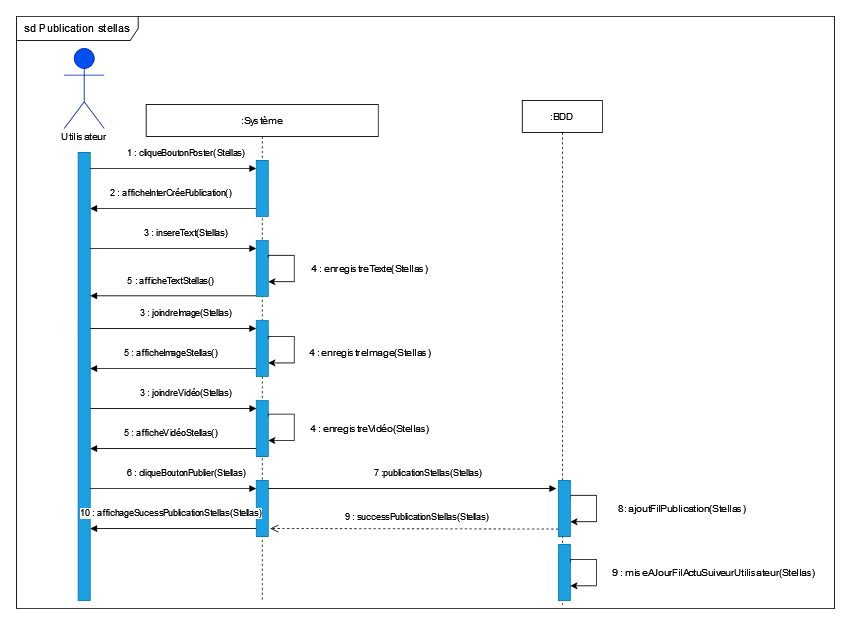

The diagram above was exported from draw.io. Its source (the exported page's mxGraphModel, read from the mxfile embedded in the PNG):
<mxGraphModel dx="958" dy="492" grid="1" gridSize="10" guides="1" tooltips="1" connect="1" arrows="1" fold="1" page="1" pageScale="1" pageWidth="827" pageHeight="1169" math="0" shadow="0">
  <root>
    <mxCell id="0" />
    <mxCell id="1" parent="0" />
    <mxCell id="OMeM30PVV8WrVPDrTTRZ-3" value=":Système" style="shape=umlLifeline;perimeter=lifelinePerimeter;whiteSpace=wrap;html=1;container=0;collapsible=0;recursiveResize=0;outlineConnect=0;" parent="1" vertex="1">
      <mxGeometry x="210" y="120" width="290" height="620" as="geometry" />
    </mxCell>
    <mxCell id="OMeM30PVV8WrVPDrTTRZ-9" value="" style="rounded=0;whiteSpace=wrap;html=1;fillColor=#1ba1e2;fontColor=#ffffff;strokeColor=#006EAF;" parent="1" vertex="1">
      <mxGeometry x="125" y="180" width="15" height="560" as="geometry" />
    </mxCell>
    <mxCell id="OMeM30PVV8WrVPDrTTRZ-1" value="&lt;b&gt;Utilisateur&lt;/b&gt;" style="shape=umlActor;verticalLabelPosition=bottom;verticalAlign=top;html=1;fillColor=#0050ef;fontColor=#ffffff;strokeColor=#001DBC;" parent="1" vertex="1">
      <mxGeometry x="107.5" y="50" width="50" height="100" as="geometry" />
    </mxCell>
    <mxCell id="UVZ0IYtNJLXeqeBDd-HU-10" value="Utilisateur" style="text;html=1;strokeColor=none;fillColor=none;align=center;verticalAlign=middle;whiteSpace=wrap;rounded=0;" vertex="1" parent="1">
      <mxGeometry x="91.25" y="140" width="82.5" height="40" as="geometry" />
    </mxCell>
    <mxCell id="UVZ0IYtNJLXeqeBDd-HU-150" value="2 : afficheInterCréePublication()" style="html=1;verticalAlign=bottom;endArrow=block;rounded=0;entryX=-0.127;entryY=0.134;entryDx=0;entryDy=0;entryPerimeter=0;exitX=0;exitY=0;exitDx=0;exitDy=0;" edge="1" parent="1">
      <mxGeometry x="0.0275" y="-10" width="80" relative="1" as="geometry">
        <mxPoint x="347.5" y="249.99999999999977" as="sourcePoint" />
        <mxPoint x="140.00000000000045" y="249.99999999999977" as="targetPoint" />
        <mxPoint as="offset" />
      </mxGeometry>
    </mxCell>
    <mxCell id="OMeM30PVV8WrVPDrTTRZ-6" value=":BDD" style="shape=umlLifeline;perimeter=lifelinePerimeter;whiteSpace=wrap;html=1;container=0;collapsible=0;recursiveResize=0;outlineConnect=0;" parent="1" vertex="1">
      <mxGeometry x="680" y="115" width="100" height="630" as="geometry" />
    </mxCell>
    <mxCell id="UVZ0IYtNJLXeqeBDd-HU-213" style="edgeStyle=orthogonalEdgeStyle;rounded=0;orthogonalLoop=1;jettySize=auto;html=1;exitX=1;exitY=0.25;exitDx=0;exitDy=0;entryX=1;entryY=0.75;entryDx=0;entryDy=0;" edge="1" parent="1">
      <mxGeometry relative="1" as="geometry">
        <Array as="points">
          <mxPoint x="740.4999999999999" y="608.4400000000003" />
          <mxPoint x="772.4999999999999" y="608.4400000000003" />
          <mxPoint x="772.4999999999999" y="641.4400000000003" />
        </Array>
        <mxPoint x="739.9999999999994" y="611.440000000001" as="sourcePoint" />
        <mxPoint x="739.9999999999994" y="641.4400000000005" as="targetPoint" />
      </mxGeometry>
    </mxCell>
    <mxCell id="UVZ0IYtNJLXeqeBDd-HU-57" value="" style="rounded=0;whiteSpace=wrap;html=1;fillColor=#1ba1e2;fontColor=#ffffff;strokeColor=#006EAF;" vertex="1" parent="1">
      <mxGeometry x="347.5" y="190" width="15" height="70" as="geometry" />
    </mxCell>
    <mxCell id="UVZ0IYtNJLXeqeBDd-HU-83" value="" style="rounded=0;whiteSpace=wrap;html=1;fillColor=#1ba1e2;fontColor=#ffffff;strokeColor=#006EAF;" vertex="1" parent="1">
      <mxGeometry x="347.5" y="290" width="15" height="70" as="geometry" />
    </mxCell>
    <mxCell id="UVZ0IYtNJLXeqeBDd-HU-164" value="1 : cliqueBoutonPoster(Stellas)" style="html=1;verticalAlign=bottom;endArrow=block;rounded=0;entryX=0.01;entryY=0.143;entryDx=0;entryDy=0;entryPerimeter=0;" edge="1" parent="1">
      <mxGeometry x="0.1558" y="10" width="80" relative="1" as="geometry">
        <mxPoint x="139.85000000000014" y="200.05000000000018" as="sourcePoint" />
        <mxPoint x="347.5" y="200" as="targetPoint" />
        <mxPoint as="offset" />
      </mxGeometry>
    </mxCell>
    <mxCell id="UVZ0IYtNJLXeqeBDd-HU-171" value="3 : insereText(Stellas)" style="html=1;verticalAlign=bottom;endArrow=block;rounded=0;entryX=0.01;entryY=0.143;entryDx=0;entryDy=0;entryPerimeter=0;" edge="1" parent="1">
      <mxGeometry x="0.1558" y="10" width="80" relative="1" as="geometry">
        <mxPoint x="139.85000000000014" y="300.0500000000002" as="sourcePoint" />
        <mxPoint x="347.5" y="299.9999999999998" as="targetPoint" />
        <mxPoint as="offset" />
      </mxGeometry>
    </mxCell>
    <mxCell id="UVZ0IYtNJLXeqeBDd-HU-187" value="" style="rounded=0;whiteSpace=wrap;html=1;fillColor=#1ba1e2;fontColor=#ffffff;strokeColor=#006EAF;" vertex="1" parent="1">
      <mxGeometry x="347.5" y="390" width="15" height="70" as="geometry" />
    </mxCell>
    <mxCell id="UVZ0IYtNJLXeqeBDd-HU-201" value="9 : successPublicationStellas(Stellas)" style="html=1;verticalAlign=bottom;endArrow=open;dashed=1;endSize=8;rounded=0;entryX=1.104;entryY=0.861;entryDx=0;entryDy=0;entryPerimeter=0;" edge="1" parent="1">
      <mxGeometry x="-0.0164" y="-6" relative="1" as="geometry">
        <mxPoint x="725" y="650.5999999999998" as="sourcePoint" />
        <mxPoint x="365" y="650.0000000000001" as="targetPoint" />
        <mxPoint as="offset" />
      </mxGeometry>
    </mxCell>
    <mxCell id="UVZ0IYtNJLXeqeBDd-HU-172" value="5 : afficheTextStellas()" style="html=1;verticalAlign=bottom;endArrow=block;rounded=0;entryX=-0.127;entryY=0.134;entryDx=0;entryDy=0;entryPerimeter=0;exitX=0;exitY=0;exitDx=0;exitDy=0;" edge="1" parent="1">
      <mxGeometry x="0.0275" y="-10" width="80" relative="1" as="geometry">
        <mxPoint x="347.5" y="359.12999999999977" as="sourcePoint" />
        <mxPoint x="140.00000000000045" y="359.12999999999977" as="targetPoint" />
        <mxPoint as="offset" />
      </mxGeometry>
    </mxCell>
    <mxCell id="UVZ0IYtNJLXeqeBDd-HU-204" value="" style="rounded=0;whiteSpace=wrap;html=1;fillColor=#1ba1e2;fontColor=#ffffff;strokeColor=#006EAF;" vertex="1" parent="1">
      <mxGeometry x="347.5" y="590" width="15" height="70" as="geometry" />
    </mxCell>
    <mxCell id="UVZ0IYtNJLXeqeBDd-HU-208" value="" style="rounded=0;whiteSpace=wrap;html=1;fillColor=#1ba1e2;fontColor=#ffffff;strokeColor=#006EAF;" vertex="1" parent="1">
      <mxGeometry x="347.5" y="490" width="15" height="70" as="geometry" />
    </mxCell>
    <mxCell id="UVZ0IYtNJLXeqeBDd-HU-209" value="7 :publicationStellas(Stellas)" style="html=1;verticalAlign=bottom;endArrow=block;rounded=0;exitX=1.011;exitY=0.14;exitDx=0;exitDy=0;exitPerimeter=0;" edge="1" parent="1">
      <mxGeometry x="0.113" y="10" width="80" relative="1" as="geometry">
        <mxPoint x="362.4950000000001" y="600.0000000000002" as="sourcePoint" />
        <mxPoint x="722.4899999999998" y="600.0000000000002" as="targetPoint" />
        <mxPoint as="offset" />
        <Array as="points">
          <mxPoint x="550" y="600" />
        </Array>
      </mxGeometry>
    </mxCell>
    <mxCell id="UVZ0IYtNJLXeqeBDd-HU-210" value="" style="rounded=0;whiteSpace=wrap;html=1;fillColor=#1ba1e2;fontColor=#ffffff;strokeColor=#006EAF;" vertex="1" parent="1">
      <mxGeometry x="725" y="590" width="15" height="70" as="geometry" />
    </mxCell>
    <mxCell id="UVZ0IYtNJLXeqeBDd-HU-206" style="edgeStyle=orthogonalEdgeStyle;rounded=0;orthogonalLoop=1;jettySize=auto;html=1;exitX=1;exitY=0.25;exitDx=0;exitDy=0;entryX=1;entryY=0.75;entryDx=0;entryDy=0;" edge="1" parent="1">
      <mxGeometry relative="1" as="geometry">
        <Array as="points">
          <mxPoint x="362.9999999999999" y="409.96000000000026" />
          <mxPoint x="394.9999999999999" y="409.96000000000026" />
          <mxPoint x="394.9999999999999" y="442.96000000000026" />
        </Array>
        <mxPoint x="362.49999999999943" y="412.9600000000007" as="sourcePoint" />
        <mxPoint x="362.49999999999943" y="442.9600000000005" as="targetPoint" />
      </mxGeometry>
    </mxCell>
    <mxCell id="UVZ0IYtNJLXeqeBDd-HU-214" value="8: ajoutFilPublication(Stellas)" style="text;html=1;strokeColor=none;fillColor=none;align=center;verticalAlign=middle;whiteSpace=wrap;rounded=0;" vertex="1" parent="1">
      <mxGeometry x="760" y="610" width="240" height="30" as="geometry" />
    </mxCell>
    <mxCell id="UVZ0IYtNJLXeqeBDd-HU-215" value="3 : joindreImage(Stellas)" style="html=1;verticalAlign=bottom;endArrow=block;rounded=0;entryX=0.01;entryY=0.143;entryDx=0;entryDy=0;entryPerimeter=0;" edge="1" parent="1">
      <mxGeometry x="0.1558" y="10" width="80" relative="1" as="geometry">
        <mxPoint x="139.85000000000014" y="400.0500000000002" as="sourcePoint" />
        <mxPoint x="347.5" y="399.9999999999998" as="targetPoint" />
        <mxPoint as="offset" />
      </mxGeometry>
    </mxCell>
    <mxCell id="UVZ0IYtNJLXeqeBDd-HU-216" value="5 : afficheImageStellas()" style="html=1;verticalAlign=bottom;endArrow=block;rounded=0;entryX=-0.127;entryY=0.134;entryDx=0;entryDy=0;entryPerimeter=0;exitX=0;exitY=0;exitDx=0;exitDy=0;" edge="1" parent="1">
      <mxGeometry x="0.0275" y="-10" width="80" relative="1" as="geometry">
        <mxPoint x="347.5" y="449.99999999999966" as="sourcePoint" />
        <mxPoint x="140.00000000000045" y="449.99999999999966" as="targetPoint" />
        <mxPoint as="offset" />
      </mxGeometry>
    </mxCell>
    <mxCell id="UVZ0IYtNJLXeqeBDd-HU-217" value="3 : joindreVidéo(Stellas)" style="html=1;verticalAlign=bottom;endArrow=block;rounded=0;entryX=0.01;entryY=0.143;entryDx=0;entryDy=0;entryPerimeter=0;" edge="1" parent="1">
      <mxGeometry x="0.1558" y="10" width="80" relative="1" as="geometry">
        <mxPoint x="140.00000000000014" y="500.0500000000002" as="sourcePoint" />
        <mxPoint x="347.65" y="499.9999999999999" as="targetPoint" />
        <mxPoint as="offset" />
      </mxGeometry>
    </mxCell>
    <mxCell id="UVZ0IYtNJLXeqeBDd-HU-218" value="5 : afficheVidéoStellas()" style="html=1;verticalAlign=bottom;endArrow=block;rounded=0;entryX=-0.127;entryY=0.134;entryDx=0;entryDy=0;entryPerimeter=0;exitX=0;exitY=0;exitDx=0;exitDy=0;" edge="1" parent="1">
      <mxGeometry x="0.0275" y="-10" width="80" relative="1" as="geometry">
        <mxPoint x="347.5" y="549.9999999999997" as="sourcePoint" />
        <mxPoint x="140.00000000000045" y="549.9999999999997" as="targetPoint" />
        <mxPoint as="offset" />
      </mxGeometry>
    </mxCell>
    <mxCell id="UVZ0IYtNJLXeqeBDd-HU-219" style="edgeStyle=orthogonalEdgeStyle;rounded=0;orthogonalLoop=1;jettySize=auto;html=1;exitX=1;exitY=0.25;exitDx=0;exitDy=0;entryX=1;entryY=0.75;entryDx=0;entryDy=0;" edge="1" parent="1">
      <mxGeometry relative="1" as="geometry">
        <Array as="points">
          <mxPoint x="362.9999999999999" y="308.4800000000003" />
          <mxPoint x="394.9999999999999" y="308.4800000000003" />
          <mxPoint x="394.9999999999999" y="341.4800000000003" />
        </Array>
        <mxPoint x="362.49999999999955" y="311.4800000000007" as="sourcePoint" />
        <mxPoint x="362.49999999999955" y="341.4800000000005" as="targetPoint" />
      </mxGeometry>
    </mxCell>
    <mxCell id="UVZ0IYtNJLXeqeBDd-HU-220" style="edgeStyle=orthogonalEdgeStyle;rounded=0;orthogonalLoop=1;jettySize=auto;html=1;exitX=1;exitY=0.25;exitDx=0;exitDy=0;entryX=1;entryY=0.75;entryDx=0;entryDy=0;" edge="1" parent="1">
      <mxGeometry relative="1" as="geometry">
        <Array as="points">
          <mxPoint x="362.9999999999999" y="506.92000000000024" />
          <mxPoint x="394.9999999999999" y="506.92000000000024" />
          <mxPoint x="394.9999999999999" y="539.9200000000003" />
        </Array>
        <mxPoint x="362.49999999999955" y="509.9200000000006" as="sourcePoint" />
        <mxPoint x="362.49999999999955" y="539.9200000000004" as="targetPoint" />
      </mxGeometry>
    </mxCell>
    <mxCell id="UVZ0IYtNJLXeqeBDd-HU-221" value="4 : enregistreTexte(Stellas)" style="text;html=1;strokeColor=none;fillColor=none;align=center;verticalAlign=middle;whiteSpace=wrap;rounded=0;" vertex="1" parent="1">
      <mxGeometry x="370" y="310" width="240" height="30" as="geometry" />
    </mxCell>
    <mxCell id="UVZ0IYtNJLXeqeBDd-HU-222" value="4 : enregistreImage(Stellas)" style="text;html=1;strokeColor=none;fillColor=none;align=center;verticalAlign=middle;whiteSpace=wrap;rounded=0;" vertex="1" parent="1">
      <mxGeometry x="370" y="415" width="240" height="30" as="geometry" />
    </mxCell>
    <mxCell id="UVZ0IYtNJLXeqeBDd-HU-223" value="4 : enregistreVidéo(Stellas)" style="text;html=1;strokeColor=none;fillColor=none;align=center;verticalAlign=middle;whiteSpace=wrap;rounded=0;" vertex="1" parent="1">
      <mxGeometry x="370" y="510" width="240" height="30" as="geometry" />
    </mxCell>
    <mxCell id="UVZ0IYtNJLXeqeBDd-HU-224" value="6 : cliqueBoutonPublier(Stellas)" style="html=1;verticalAlign=bottom;endArrow=block;rounded=0;entryX=0.01;entryY=0.143;entryDx=0;entryDy=0;entryPerimeter=0;" edge="1" parent="1">
      <mxGeometry x="0.1558" y="10" width="80" relative="1" as="geometry">
        <mxPoint x="139.85000000000022" y="600.0500000000002" as="sourcePoint" />
        <mxPoint x="347.5000000000001" y="599.9999999999999" as="targetPoint" />
        <mxPoint as="offset" />
      </mxGeometry>
    </mxCell>
    <mxCell id="UVZ0IYtNJLXeqeBDd-HU-225" value="10 : affichageSucessPublicationStellas(Stellas)" style="html=1;verticalAlign=bottom;endArrow=block;rounded=0;entryX=-0.127;entryY=0.134;entryDx=0;entryDy=0;entryPerimeter=0;exitX=0;exitY=0;exitDx=0;exitDy=0;" edge="1" parent="1">
      <mxGeometry x="0.0275" y="-10" width="80" relative="1" as="geometry">
        <mxPoint x="347.5" y="649.9999999999995" as="sourcePoint" />
        <mxPoint x="140.00000000000045" y="649.9999999999995" as="targetPoint" />
        <mxPoint as="offset" />
      </mxGeometry>
    </mxCell>
    <mxCell id="UVZ0IYtNJLXeqeBDd-HU-226" value="" style="rounded=0;whiteSpace=wrap;html=1;fillColor=#1ba1e2;fontColor=#ffffff;strokeColor=#006EAF;" vertex="1" parent="1">
      <mxGeometry x="725" y="670" width="15" height="70" as="geometry" />
    </mxCell>
    <mxCell id="UVZ0IYtNJLXeqeBDd-HU-227" style="edgeStyle=orthogonalEdgeStyle;rounded=0;orthogonalLoop=1;jettySize=auto;html=1;exitX=1;exitY=0.25;exitDx=0;exitDy=0;entryX=1;entryY=0.75;entryDx=0;entryDy=0;" edge="1" parent="1">
      <mxGeometry relative="1" as="geometry">
        <Array as="points">
          <mxPoint x="740.4999999999999" y="688.5000000000002" />
          <mxPoint x="772.4999999999999" y="688.5000000000002" />
          <mxPoint x="772.4999999999999" y="721.5000000000002" />
        </Array>
        <mxPoint x="739.9999999999995" y="691.5000000000009" as="sourcePoint" />
        <mxPoint x="739.9999999999995" y="721.5000000000005" as="targetPoint" />
      </mxGeometry>
    </mxCell>
    <mxCell id="UVZ0IYtNJLXeqeBDd-HU-228" value="9 : miseAJourFilActuSuiveurUtilisateur(Stellas)" style="text;html=1;strokeColor=none;fillColor=none;align=center;verticalAlign=middle;whiteSpace=wrap;rounded=0;" vertex="1" parent="1">
      <mxGeometry x="790" y="690" width="260" height="30" as="geometry" />
    </mxCell>
    <mxCell id="UVZ0IYtNJLXeqeBDd-HU-229" value="sd Publication stellas" style="shape=umlFrame;whiteSpace=wrap;html=1;fontSize=14;width=152;height=30;" vertex="1" parent="1">
      <mxGeometry x="48" y="10" width="1022" height="740" as="geometry" />
    </mxCell>
  </root>
</mxGraphModel>